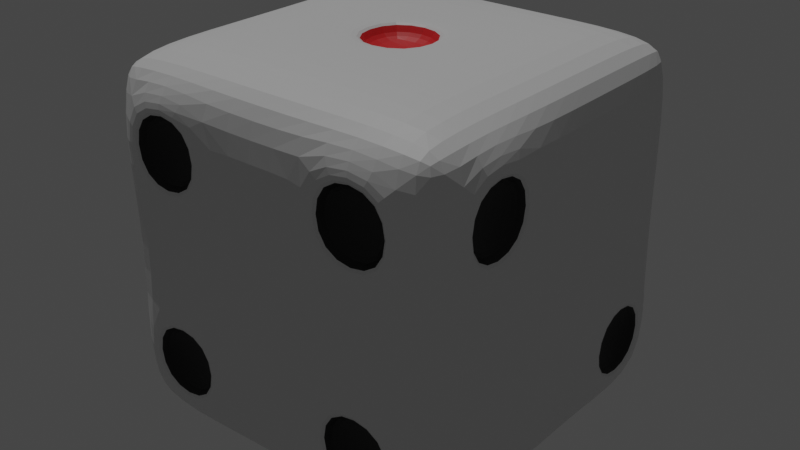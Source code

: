 # Source: Dice.blend  (saved by Blender 2.83.19; exported with 4.5.12 LTS)
import bpy
from mathutils import Matrix  # noqa: F401  (used for matrix-valued properties, if any)

bpy.ops.wm.read_factory_settings(use_empty=True)
scene = bpy.context.scene
scene.name = 'Scene'

# ---- collections
col_collection = bpy.data.collections.new('Collection'); scene.collection.children.link(col_collection)

# ---- materials (node trees are filled in below, after node groups)
mat_x = bpy.data.materials.new('ベース')
mat_x.use_transparent_shadow = False
mat_x_1 = bpy.data.materials.new('黒の目')
mat_x_1.use_transparent_shadow = False
mat_x_2 = bpy.data.materials.new('赤の目')
mat_x_2.use_transparent_shadow = False

# ---- material node trees
mat_x.use_nodes = True; mat_x.node_tree.nodes.clear()
_N = mat_x.node_tree.nodes; _L = mat_x.node_tree.links
n0 = _N.new('ShaderNodeBsdfPrincipled'); n0.name = 'Principled BSDF'; n0.location = (10, 300)
n0.distribution = 'GGX'
n0.subsurface_method = 'BURLEY'
n0.inputs[3].default_value = 1.45
n0.inputs[27].default_value = (0.0, 0.0, 0.0, 1.0)
n0.inputs[28].default_value = 1.0
n1 = _N.new('ShaderNodeOutputMaterial'); n1.name = 'Material Output'; n1.location = (300, 300)
_L.new(n0.outputs[0], n1.inputs[0])
n1.is_active_output = True
mat_x_1.use_nodes = True; mat_x_1.node_tree.nodes.clear()
_N = mat_x_1.node_tree.nodes; _L = mat_x_1.node_tree.links
n0 = _N.new('ShaderNodeBsdfPrincipled'); n0.name = 'Principled BSDF'; n0.location = (10, 300)
n0.distribution = 'GGX'
n0.subsurface_method = 'BURLEY'
n0.inputs[0].default_value = (0.0, 0.0, 0.0, 1.0)
n0.inputs[3].default_value = 1.45
n0.inputs[27].default_value = (0.0, 0.0, 0.0, 1.0)
n0.inputs[28].default_value = 1.0
n1 = _N.new('ShaderNodeOutputMaterial'); n1.name = 'Material Output'; n1.location = (300, 300)
_L.new(n0.outputs[0], n1.inputs[0])
n1.is_active_output = True
mat_x_2.use_nodes = True; mat_x_2.node_tree.nodes.clear()
_N = mat_x_2.node_tree.nodes; _L = mat_x_2.node_tree.links
n0 = _N.new('ShaderNodeBsdfPrincipled'); n0.name = 'Principled BSDF'; n0.location = (10, 300)
n0.distribution = 'GGX'
n0.subsurface_method = 'BURLEY'
n0.inputs[0].default_value = (0.8, 0.02428, 0.02739, 1.0)
n0.inputs[3].default_value = 1.45
n0.inputs[27].default_value = (0.0, 0.0, 0.0, 1.0)
n0.inputs[28].default_value = 1.0
n1 = _N.new('ShaderNodeOutputMaterial'); n1.name = 'Material Output'; n1.location = (300, 300)
_L.new(n0.outputs[0], n1.inputs[0])
n1.is_active_output = True

# ---- world
world_world = bpy.data.worlds.new('World'); scene.world = world_world
world_world.use_nodes = True; world_world.node_tree.nodes.clear()
_N = world_world.node_tree.nodes; _L = world_world.node_tree.links
n0 = _N.new('ShaderNodeOutputWorld'); n0.name = 'World Output'; n0.location = (300, 300)
n1 = _N.new('ShaderNodeBackground'); n1.name = 'Background'; n1.location = (10, 300)
n1.inputs[0].default_value = (0.05088, 0.05088, 0.05088, 1.0)
_L.new(n1.outputs[0], n0.inputs[0])
n0.is_active_output = True
world_world.color = (0.05088, 0.05088, 0.05088)
world_world.use_sun_shadow = False
world_world.sun_shadow_jitter_overblur = 0.0

# ---- cameras
cam_x = bpy.data.cameras.new('カメラ')

# ---- lights
light_x = bpy.data.lights.new('サン', 'SUN')
light_x.transmission_factor = 0.0
light_x.energy = 1.0
light_x.shadow_soft_size = 0.125

# ---- meshes
me_002 = bpy.data.meshes.new('立方体.002')
me_002.from_pydata([(-0.8422, -0.8422, -1.0), (-0.8422, -1.0, -0.8422), (-1.0, -0.8422, -0.8422), (-0.8422, -1.0, 0.8422), (-0.8422, -0.8422, 1.0), (-1.0, -0.8422, 0.8422), (-0.8422, 0.8422, -1.0), (-1.0, 0.8422, -0.8422), (-0.8422, 1.0, -0.8422), (-0.8422, 0.8422, 1.0), (-0.8422, 1.0, 0.8422), (-1.0, 0.8422, 0.8422), (0.8422, -0.8422, -1.0), (1.0, -0.8422, -0.8422), (0.8422, -1.0, -0.8422), (0.8422, -0.8422, 1.0), (0.8422, -1.0, 0.8422), (1.0, -0.8422, 0.8422), (0.8422, 0.8422, -1.0), (0.8422, 1.0, -0.8422), (1.0, 0.8422, -0.8422), (0.8422, 0.8422, 1.0), (1.0, 0.8422, 0.8422), (0.8422, 1.0, 0.8422), (-0.8422, -1.0, -0.2807), (-0.8422, -1.0, 0.2807), (-1.0, -0.8422, 0.2807), (-1.0, -0.8422, -0.2807), (-0.8422, 1.0, 0.2807), (-0.8422, 1.0, -0.2807), (-1.0, 0.8422, -0.2807), (-1.0, 0.8422, 0.2807), (1.0, 0.8422, 0.2807), (1.0, 0.8422, -0.2807), (0.8422, 1.0, -0.2807), (0.8422, 1.0, 0.2807), (0.8422, -1.0, 0.2807), (0.8422, -1.0, -0.2807), (1.0, -0.8422, -0.2807), (1.0, -0.8422, 0.2807), (-0.8422, 0.2807, -1.0), (-0.8422, -0.2807, -1.0), (-1.0, -0.2807, -0.8422), (-1.0, 0.2807, -0.8422), (-0.8422, -0.2807, 1.0), (-0.8422, 0.2807, 1.0), (-1.0, 0.2807, 0.8422), (-1.0, -0.2807, 0.8422), (0.8422, -0.2807, -1.0), (0.8422, 0.2807, -1.0), (1.0, 0.2807, -0.8422), (1.0, -0.2807, -0.8422), (0.8422, 0.2807, 1.0), (0.8422, -0.2807, 1.0), (1.0, -0.2807, 0.8422), (1.0, 0.2807, 0.8422), (-1.0, -0.2807, -0.2807), (-1.0, 0.2807, -0.2807), (-1.0, -0.2807, 0.2807), (-1.0, 0.2807, 0.2807), (1.0, 0.2807, -0.2807), (1.0, -0.2807, -0.2807), (1.0, 0.2807, 0.2807), (1.0, -0.2807, 0.2807), (0.2807, 0.8422, -1.0), (-0.2807, 0.8422, -1.0), (-0.2807, 1.0, -0.8422), (0.2807, 1.0, -0.8422), (-0.2807, 0.8422, 1.0), (0.2807, 0.8422, 1.0), (0.2807, 1.0, 0.8422), (-0.2807, 1.0, 0.8422), (-0.2807, -0.8422, -1.0), (0.2807, -0.8422, -1.0), (0.2807, -1.0, -0.8422), (-0.2807, -1.0, -0.8422), (0.2807, -0.8422, 1.0), (-0.2807, -0.8422, 1.0), (-0.2807, -1.0, 0.8422), (0.2807, -1.0, 0.8422), (-0.2807, 1.0, -0.2807), (0.2807, 1.0, -0.2807), (-0.2807, 1.0, 0.2807), (0.2807, 1.0, 0.2807), (0.2807, -1.0, -0.2807), (-0.2807, -1.0, -0.2807), (0.2807, -1.0, 0.2807), (-0.2807, -1.0, 0.2807), (0.2807, 0.2807, -1.0), (-0.2807, 0.2807, -1.0), (0.2807, -0.2807, -1.0), (-0.2807, -0.2807, -1.0), (-0.2807, 0.2807, 1.0), (0.2807, 0.2807, 1.0), (-0.2807, -0.2807, 1.0), (0.2807, -0.2807, 1.0), (-0.3771, -1.0, 0.3771), (-0.3771, -1.0, 0.7457), (-0.7457, -1.0, 0.7457), (-0.7457, -1.0, 0.3771), (1.0, -0.3771, 0.3771), (1.0, -0.3771, 0.7457), (1.0, -0.7457, 0.7457), (1.0, -0.7457, 0.3771), (-1.0, 0.3771, 0.3771), (-1.0, 0.3771, 0.7457), (-1.0, 0.7457, 0.7457), (-1.0, 0.7457, 0.3771), (0.3771, -0.3771, -1.0), (0.7457, -0.3771, -1.0), (0.7457, -0.7457, -1.0), (0.3771, -0.7457, -1.0), (0.3771, 1.0, -0.7457), (0.3771, 1.0, -0.3771), (0.7457, 1.0, -0.3771), (0.7457, 1.0, -0.7457), (-1.0, 0.3771, -0.7457), (-1.0, 0.3771, -0.3771), (-1.0, 0.7457, -0.3771), (-1.0, 0.7457, -0.7457), (-0.3771, -1.0, -0.7457), (-0.3771, -1.0, -0.3771), (-0.7457, -1.0, -0.3771), (-0.7457, -1.0, -0.7457), (1.0, 0.7457, -0.7457), (1.0, 0.7457, -0.3771), (1.0, 0.3771, -0.3771), (1.0, 0.3771, -0.7457), (-1.0, -0.1843, -0.1843), (-1.0, -0.1843, 0.1843), (-1.0, 0.1843, 0.1843), (-1.0, 0.1843, -0.1843), (-1.0, -0.7457, -0.7457), (-1.0, -0.7457, -0.3771), (-1.0, -0.3771, -0.3771), (-1.0, -0.3771, -0.7457), (0.3771, 0.7457, -1.0), (0.7457, 0.7457, -1.0), (0.7457, 0.3771, -1.0), (0.3771, 0.3771, -1.0), (0.3771, 0.1843, -1.0), (0.7457, 0.1843, -1.0), (0.7457, -0.1843, -1.0), (0.3771, -0.1843, -1.0), (-1.0, -0.7457, 0.3771), (-1.0, -0.7457, 0.7457), (-1.0, -0.3771, 0.7457), (-1.0, -0.3771, 0.3771), (0.1843, 0.1843, 1.0), (-0.1843, 0.1843, 1.0), (-0.1843, -0.1843, 1.0), (0.1843, -0.1843, 1.0), (-0.7457, 0.1843, -1.0), (-0.3771, 0.1843, -1.0), (-0.3771, -0.1843, -1.0), (-0.7457, -0.1843, -1.0), (-0.7457, 0.7457, -1.0), (-0.3771, 0.7457, -1.0), (-0.3771, 0.3771, -1.0), (-0.7457, 0.3771, -1.0), (0.7457, -1.0, -0.7457), (0.7457, -1.0, -0.3771), (0.3771, -1.0, -0.3771), (0.3771, -1.0, -0.7457), (-0.1843, 1.0, -0.1843), (-0.1843, 1.0, 0.1843), (0.1843, 1.0, 0.1843), (0.1843, 1.0, -0.1843), (-0.7457, -0.3771, -1.0), (-0.3771, -0.3771, -1.0), (-0.3771, -0.7457, -1.0), (-0.7457, -0.7457, -1.0), (-0.7457, 1.0, 0.3771), (-0.7457, 1.0, 0.7457), (-0.3771, 1.0, 0.7457), (-0.3771, 1.0, 0.3771), (0.7457, -1.0, 0.3771), (0.7457, -1.0, 0.7457), (0.3771, -1.0, 0.7457), (0.3771, -1.0, 0.3771), (-0.3771, -0.9123, 0.3771), (-0.3771, -0.9123, 0.7457), (-0.7457, -0.9123, 0.7457), (-0.7457, -0.9123, 0.3771), (0.9123, -0.3771, 0.3771), (0.9123, -0.3771, 0.7457), (0.9123, -0.7457, 0.7457), (0.9123, -0.7457, 0.3771), (-0.9123, 0.3771, 0.3771), (-0.9123, 0.3771, 0.7457), (-0.9123, 0.7457, 0.7457), (-0.9123, 0.7457, 0.3771), (0.3771, -0.3771, -0.9123), (0.7457, -0.3771, -0.9123), (0.7457, -0.7457, -0.9123), (0.3771, -0.7457, -0.9123), (0.3771, 0.9123, -0.7457), (0.3771, 0.9123, -0.3771), (0.7457, 0.9123, -0.3771), (0.7457, 0.9123, -0.7457), (-0.9123, 0.3771, -0.7457), (-0.9123, 0.3771, -0.3771), (-0.9123, 0.7457, -0.3771), (-0.9123, 0.7457, -0.7457), (-0.3771, -0.9123, -0.7457), (-0.3771, -0.9123, -0.3771), (-0.7457, -0.9123, -0.3771), (-0.7457, -0.9123, -0.7457), (0.9123, 0.7457, -0.7457), (0.9123, 0.7457, -0.3771), (0.9123, 0.3771, -0.3771), (0.9123, 0.3771, -0.7457), (-0.9123, -0.1843, -0.1843), (-0.9123, -0.1843, 0.1843), (-0.9123, 0.1843, 0.1843), (-0.9123, 0.1843, -0.1843), (-0.9123, -0.7457, -0.7457), (-0.9123, -0.7457, -0.3771), (-0.9123, -0.3771, -0.3771), (-0.9123, -0.3771, -0.7457), (0.3771, 0.7457, -0.9123), (0.7457, 0.7457, -0.9123), (0.7457, 0.3771, -0.9123), (0.3771, 0.3771, -0.9123), (0.3771, 0.1843, -0.9123), (0.7457, 0.1843, -0.9123), (0.7457, -0.1843, -0.9123), (0.3771, -0.1843, -0.9123), (-0.9123, -0.7457, 0.3771), (-0.9123, -0.7457, 0.7457), (-0.9123, -0.3771, 0.7457), (-0.9123, -0.3771, 0.3771), (0.1843, 0.1843, 0.9123), (-0.1843, 0.1843, 0.9123), (-0.1843, -0.1843, 0.9123), (0.1843, -0.1843, 0.9123), (-0.7457, 0.1843, -0.9123), (-0.3771, 0.1843, -0.9123), (-0.3771, -0.1843, -0.9123), (-0.7457, -0.1843, -0.9123), (-0.7457, 0.7457, -0.9123), (-0.3771, 0.7457, -0.9123), (-0.3771, 0.3771, -0.9123), (-0.7457, 0.3771, -0.9123), (0.7457, -0.9123, -0.7457), (0.7457, -0.9123, -0.3771), (0.3771, -0.9123, -0.3771), (0.3771, -0.9123, -0.7457), (-0.1843, 0.9123, -0.1843), (-0.1843, 0.9123, 0.1843), (0.1843, 0.9123, 0.1843), (0.1843, 0.9123, -0.1843), (-0.7457, -0.3771, -0.9123), (-0.3771, -0.3771, -0.9123), (-0.3771, -0.7457, -0.9123), (-0.7457, -0.7457, -0.9123), (-0.7457, 0.9123, 0.3771), (-0.7457, 0.9123, 0.7457), (-0.3771, 0.9123, 0.7457), (-0.3771, 0.9123, 0.3771), (0.7457, -0.9123, 0.3771), (0.7457, -0.9123, 0.7457), (0.3771, -0.9123, 0.7457), (0.3771, -0.9123, 0.3771)], [], [(94, 44, 4, 77), (83, 70, 23, 35), (0, 1, 2), (3, 4, 5), (6, 7, 8), (9, 10, 11), (12, 13, 14), (15, 16, 17), (18, 19, 20), (21, 22, 23), (41, 0, 2, 42), (25, 3, 5, 26), (45, 9, 11, 46), (29, 8, 7, 30), (65, 6, 8, 66), (69, 21, 23, 70), (33, 20, 19, 34), (49, 18, 20, 50), (53, 15, 17, 54), (37, 14, 13, 38), (73, 12, 14, 74), (77, 4, 3, 78), (16, 36, 39, 17), (36, 37, 38, 39), (22, 32, 35, 23), (32, 33, 34, 35), (10, 28, 31, 11), (28, 29, 30, 31), (1, 24, 27, 2), (24, 25, 26, 27), (81, 83, 35, 34), (57, 59, 31, 30), (51, 61, 38, 13), (61, 63, 39, 38), (85, 87, 25, 24), (33, 32, 62, 60), (60, 62, 63, 61), (50, 60, 61, 51), (27, 26, 58, 56), (42, 56, 57, 43), (21, 52, 55, 22), (52, 53, 54, 55), (12, 48, 51, 13), (48, 49, 50, 51), (4, 44, 47, 5), (44, 45, 46, 47), (6, 40, 43, 7), (40, 41, 42, 43), (58, 47, 46, 59), (68, 9, 45, 92), (92, 45, 44, 94), (32, 22, 55, 62), (62, 55, 54, 63), (52, 93, 95, 53), (21, 69, 93, 52), (69, 68, 92, 93), (89, 88, 90, 91), (65, 64, 88, 89), (37, 36, 86, 84), (84, 86, 87, 85), (74, 84, 85, 75), (29, 28, 82, 80), (8, 29, 80, 66), (66, 80, 81, 67), (91, 90, 73, 72), (15, 76, 79, 16), (76, 77, 78, 79), (0, 72, 75, 1), (72, 73, 74, 75), (9, 68, 71, 10), (68, 69, 70, 71), (18, 64, 67, 19), (64, 65, 66, 67), (82, 71, 70, 83), (53, 95, 76, 15), (95, 94, 77, 76), (86, 79, 78, 87), (87, 78, 97, 96), (78, 3, 98, 97), (3, 25, 99, 98), (25, 87, 96, 99), (63, 54, 101, 100), (54, 17, 102, 101), (17, 39, 103, 102), (39, 63, 100, 103), (59, 46, 105, 104), (46, 11, 106, 105), (11, 31, 107, 106), (31, 59, 104, 107), (90, 48, 109, 108), (48, 12, 110, 109), (12, 73, 111, 110), (73, 90, 108, 111), (67, 81, 113, 112), (81, 34, 114, 113), (34, 19, 115, 114), (19, 67, 112, 115), (43, 57, 117, 116), (57, 30, 118, 117), (30, 7, 119, 118), (7, 43, 116, 119), (75, 85, 121, 120), (85, 24, 122, 121), (24, 1, 123, 122), (1, 75, 120, 123), (20, 33, 125, 124), (33, 60, 126, 125), (60, 50, 127, 126), (50, 20, 124, 127), (56, 58, 129, 128), (58, 59, 130, 129), (59, 57, 131, 130), (57, 56, 128, 131), (2, 27, 133, 132), (27, 56, 134, 133), (56, 42, 135, 134), (42, 2, 132, 135), (64, 18, 137, 136), (18, 49, 138, 137), (49, 88, 139, 138), (88, 64, 136, 139), (88, 49, 141, 140), (49, 48, 142, 141), (48, 90, 143, 142), (90, 88, 140, 143), (26, 5, 145, 144), (5, 47, 146, 145), (47, 58, 147, 146), (58, 26, 144, 147), (93, 92, 149, 148), (92, 94, 150, 149), (94, 95, 151, 150), (95, 93, 148, 151), (40, 89, 153, 152), (89, 91, 154, 153), (91, 41, 155, 154), (41, 40, 152, 155), (6, 65, 157, 156), (65, 89, 158, 157), (89, 40, 159, 158), (40, 6, 156, 159), (14, 37, 161, 160), (37, 84, 162, 161), (84, 74, 163, 162), (74, 14, 160, 163), (80, 82, 165, 164), (82, 83, 166, 165), (83, 81, 167, 166), (81, 80, 164, 167), (41, 91, 169, 168), (91, 72, 170, 169), (72, 0, 171, 170), (0, 41, 168, 171), (28, 10, 173, 172), (10, 71, 174, 173), (71, 82, 175, 174), (82, 28, 172, 175), (36, 16, 177, 176), (16, 79, 178, 177), (79, 86, 179, 178), (86, 36, 176, 179), (180, 181, 182, 183), (97, 181, 180, 96), (98, 182, 181, 97), (99, 183, 182, 98), (96, 180, 183, 99), (184, 185, 186, 187), (101, 185, 184, 100), (102, 186, 185, 101), (103, 187, 186, 102), (100, 184, 187, 103), (188, 189, 190, 191), (105, 189, 188, 104), (106, 190, 189, 105), (107, 191, 190, 106), (104, 188, 191, 107), (192, 193, 194, 195), (109, 193, 192, 108), (110, 194, 193, 109), (111, 195, 194, 110), (108, 192, 195, 111), (196, 197, 198, 199), (113, 197, 196, 112), (114, 198, 197, 113), (115, 199, 198, 114), (112, 196, 199, 115), (200, 201, 202, 203), (117, 201, 200, 116), (118, 202, 201, 117), (119, 203, 202, 118), (116, 200, 203, 119), (204, 205, 206, 207), (121, 205, 204, 120), (122, 206, 205, 121), (123, 207, 206, 122), (120, 204, 207, 123), (208, 209, 210, 211), (125, 209, 208, 124), (126, 210, 209, 125), (127, 211, 210, 126), (124, 208, 211, 127), (212, 213, 214, 215), (129, 213, 212, 128), (130, 214, 213, 129), (131, 215, 214, 130), (128, 212, 215, 131), (216, 217, 218, 219), (133, 217, 216, 132), (134, 218, 217, 133), (135, 219, 218, 134), (132, 216, 219, 135), (220, 221, 222, 223), (137, 221, 220, 136), (138, 222, 221, 137), (139, 223, 222, 138), (136, 220, 223, 139), (224, 225, 226, 227), (141, 225, 224, 140), (142, 226, 225, 141), (143, 227, 226, 142), (140, 224, 227, 143), (228, 229, 230, 231), (145, 229, 228, 144), (146, 230, 229, 145), (147, 231, 230, 146), (144, 228, 231, 147), (232, 233, 234, 235), (149, 233, 232, 148), (150, 234, 233, 149), (151, 235, 234, 150), (148, 232, 235, 151), (236, 237, 238, 239), (153, 237, 236, 152), (154, 238, 237, 153), (155, 239, 238, 154), (152, 236, 239, 155), (240, 241, 242, 243), (157, 241, 240, 156), (158, 242, 241, 157), (159, 243, 242, 158), (156, 240, 243, 159), (244, 245, 246, 247), (161, 245, 244, 160), (162, 246, 245, 161), (163, 247, 246, 162), (160, 244, 247, 163), (248, 249, 250, 251), (165, 249, 248, 164), (166, 250, 249, 165), (167, 251, 250, 166), (164, 248, 251, 167), (252, 253, 254, 255), (169, 253, 252, 168), (170, 254, 253, 169), (171, 255, 254, 170), (168, 252, 255, 171), (256, 257, 258, 259), (173, 257, 256, 172), (174, 258, 257, 173), (175, 259, 258, 174), (172, 256, 259, 175), (260, 261, 262, 263), (177, 261, 260, 176), (178, 262, 261, 177), (179, 263, 262, 178), (176, 260, 263, 179)])
me_002.polygons.foreach_set('material_index', [0, 0, 0, 0, 0, 0, 0, 0, 0, 0, 0, 0, 0, 0, 0, 0, 0, 0, 0, 0, 0, 0, 0, 0, 0, 0, 0, 0, 0, 0, 0, 0, 0, 0, 0, 0, 0, 0, 0, 0, 0, 0, 0, 0, 0, 0, 0, 0, 0, 0, 0, 0, 0, 0, 0, 0, 0, 0, 0, 0, 0, 0, 0, 0, 0, 0, 0, 0, 0, 0, 0, 0, 0, 0, 0, 0, 0, 0, 0, 0, 0, 0, 0, 0, 0, 0, 0, 0, 0, 0, 0, 0, 0, 0, 0, 0, 0, 0, 0, 0, 0, 0, 0, 0, 0, 0, 0, 0, 0, 0, 0, 0, 0, 0, 0, 0, 0, 0, 0, 0, 0, 0, 0, 0, 0, 0, 0, 0, 0, 0, 0, 0, 0, 0, 0, 0, 0, 0, 0, 0, 0, 0, 0, 0, 0, 0, 0, 0, 0, 0, 0, 0, 0, 0, 0, 0, 0, 0, 0, 0, 0, 1, 1, 1, 1, 1, 1, 1, 1, 1, 1, 1, 1, 1, 1, 1, 1, 1, 1, 1, 1, 1, 1, 1, 1, 1, 1, 1, 1, 1, 1, 1, 1, 1, 1, 1, 1, 1, 1, 1, 1, 1, 1, 1, 1, 1, 1, 1, 1, 1, 1, 1, 1, 1, 1, 1, 1, 1, 1, 1, 1, 1, 1, 1, 1, 1, 2, 2, 2, 2, 2, 1, 1, 1, 1, 1, 1, 1, 1, 1, 1, 1, 1, 1, 1, 1, 1, 1, 1, 1, 1, 1, 1, 1, 1, 1, 1, 1, 1, 1, 1, 1, 1, 1, 1, 1])
_uv = me_002.uv_layers.new(name='UVマップ')
_uv.uv.foreach_set('vector', [0.7851, 0.6601, 0.8553, 0.6601, 0.8553, 0.7303, 0.7851, 0.7303, 0.5351, 0.4101, 0.6053, 0.4101, 0.6053, 0.4803, 0.5351, 0.4803, 0.1447, 0.7303, 0.1447, 0.75, 0.125, 0.7303, 0.6053, 0.9803, 0.625, 0.9803, 0.6053, 1.0, 0.1447, 0.5197, 0.125, 0.5197, 0.1447, 0.5, 0.8553, 0.5197, 0.8553, 0.5, 0.875, 0.5197, 0.3553, 0.7303, 0.375, 0.7303, 0.3553, 0.75, 0.6447, 0.7303, 0.6447, 0.75, 0.625, 0.7303, 0.3553, 0.5197, 0.3553, 0.5, 0.375, 0.5197, 0.6447, 0.5197, 0.625, 0.5197, 0.6447, 0.5, 0.1447, 0.6601, 0.1447, 0.7303, 0.125, 0.7303, 0.125, 0.6601, 0.5351, 0.9803, 0.6053, 0.9803, 0.6053, 1.0, 0.5351, 1.0, 0.8553, 0.5899, 0.8553, 0.5197, 0.875, 0.5197, 0.875, 0.5899, 0.4649, 0.2697, 0.3947, 0.2697, 0.3947, 0.2303, 0.4649, 0.2303, 0.2149, 0.5197, 0.1447, 0.5197, 0.1447, 0.5, 0.2149, 0.5, 0.7149, 0.5197, 0.6447, 0.5197, 0.6447, 0.5, 0.7149, 0.5, 0.4649, 0.5197, 0.3947, 0.5197, 0.3947, 0.4803, 0.4649, 0.4803, 0.3553, 0.5899, 0.3553, 0.5197, 0.3947, 0.5197, 0.3947, 0.5899, 0.6447, 0.6601, 0.6447, 0.7303, 0.6053, 0.7303, 0.6053, 0.6601, 0.4649, 0.7697, 0.3947, 0.7697, 0.3947, 0.7303, 0.4649, 0.7303, 0.2851, 0.7303, 0.3553, 0.7303, 0.3553, 0.75, 0.2851, 0.75, 0.7851, 0.7303, 0.8553, 0.7303, 0.8553, 0.75, 0.7851, 0.75, 0.6053, 0.7697, 0.5351, 0.7697, 0.5351, 0.7303, 0.6053, 0.7303, 0.5351, 0.7697, 0.4649, 0.7697, 0.4649, 0.7303, 0.5351, 0.7303, 0.6053, 0.5197, 0.5351, 0.5197, 0.5351, 0.4803, 0.6053, 0.4803, 0.5351, 0.5197, 0.4649, 0.5197, 0.4649, 0.4803, 0.5351, 0.4803, 0.6053, 0.2697, 0.5351, 0.2697, 0.5351, 0.2303, 0.6053, 0.2303, 0.5351, 0.2697, 0.4649, 0.2697, 0.4649, 0.2303, 0.5351, 0.2303, 0.3947, 0.9803, 0.4649, 0.9803, 0.4649, 1.0, 0.3947, 1.0, 0.4649, 0.9803, 0.5351, 0.9803, 0.5351, 1.0, 0.4649, 1.0, 0.4649, 0.4101, 0.5351, 0.4101, 0.5351, 0.4803, 0.4649, 0.4803, 0.4649, 0.1601, 0.5351, 0.1601, 0.5351, 0.2303, 0.4649, 0.2303, 0.3947, 0.6601, 0.4649, 0.6601, 0.4649, 0.7303, 0.3947, 0.7303, 0.4649, 0.6601, 0.5351, 0.6601, 0.5351, 0.7303, 0.4649, 0.7303, 0.4649, 0.9101, 0.5351, 0.9101, 0.5351, 0.9803, 0.4649, 0.9803, 0.4649, 0.5197, 0.5351, 0.5197, 0.5351, 0.5899, 0.4649, 0.5899, 0.4649, 0.5899, 0.5351, 0.5899, 0.5351, 0.6601, 0.4649, 0.6601, 0.3947, 0.5899, 0.4649, 0.5899, 0.4649, 0.6601, 0.3947, 0.6601, 0.4649, 0.01973, 0.5351, 0.01973, 0.5351, 0.08991, 0.4649, 0.08991, 0.3947, 0.08991, 0.4649, 0.08991, 0.4649, 0.1601, 0.3947, 0.1601, 0.6447, 0.5197, 0.6447, 0.5899, 0.6053, 0.5899, 0.6053, 0.5197, 0.6447, 0.5899, 0.6447, 0.6601, 0.6053, 0.6601, 0.6053, 0.5899, 0.3553, 0.7303, 0.3553, 0.6601, 0.3947, 0.6601, 0.3947, 0.7303, 0.3553, 0.6601, 0.3553, 0.5899, 0.3947, 0.5899, 0.3947, 0.6601, 0.8553, 0.7303, 0.8553, 0.6601, 0.875, 0.6601, 0.875, 0.7303, 0.8553, 0.6601, 0.8553, 0.5899, 0.875, 0.5899, 0.875, 0.6601, 0.1447, 0.5197, 0.1447, 0.5899, 0.125, 0.5899, 0.125, 0.5197, 0.1447, 0.5899, 0.1447, 0.6601, 0.125, 0.6601, 0.125, 0.5899, 0.5351, 0.08991, 0.6053, 0.08991, 0.6053, 0.1601, 0.5351, 0.1601, 0.7851, 0.5197, 0.8553, 0.5197, 0.8553, 0.5899, 0.7851, 0.5899, 0.7851, 0.5899, 0.8553, 0.5899, 0.8553, 0.6601, 0.7851, 0.6601, 0.5351, 0.5197, 0.6053, 0.5197, 0.6053, 0.5899, 0.5351, 0.5899, 0.5351, 0.5899, 0.6053, 0.5899, 0.6053, 0.6601, 0.5351, 0.6601, 0.6447, 0.5899, 0.7149, 0.5899, 0.7149, 0.6601, 0.6447, 0.6601, 0.6447, 0.5197, 0.7149, 0.5197, 0.7149, 0.5899, 0.6447, 0.5899, 0.7149, 0.5197, 0.7851, 0.5197, 0.7851, 0.5899, 0.7149, 0.5899, 0.2149, 0.5899, 0.2851, 0.5899, 0.2851, 0.6601, 0.2149, 0.6601, 0.2149, 0.5197, 0.2851, 0.5197, 0.2851, 0.5899, 0.2149, 0.5899, 0.4649, 0.7697, 0.5351, 0.7697, 0.5351, 0.8399, 0.4649, 0.8399, 0.4649, 0.8399, 0.5351, 0.8399, 0.5351, 0.9101, 0.4649, 0.9101, 0.3947, 0.8399, 0.4649, 0.8399, 0.4649, 0.9101, 0.3947, 0.9101, 0.4649, 0.2697, 0.5351, 0.2697, 0.5351, 0.3399, 0.4649, 0.3399, 0.3947, 0.2697, 0.4649, 0.2697, 0.4649, 0.3399, 0.3947, 0.3399, 0.3947, 0.3399, 0.4649, 0.3399, 0.4649, 0.4101, 0.3947, 0.4101, 0.2149, 0.6601, 0.2851, 0.6601, 0.2851, 0.7303, 0.2149, 0.7303, 0.6447, 0.7303, 0.7149, 0.7303, 0.7149, 0.75, 0.6447, 0.75, 0.7149, 0.7303, 0.7851, 0.7303, 0.7851, 0.75, 0.7149, 0.75, 0.1447, 0.7303, 0.2149, 0.7303, 0.2149, 0.75, 0.1447, 0.75, 0.2149, 0.7303, 0.2851, 0.7303, 0.2851, 0.75, 0.2149, 0.75, 0.8553, 0.5197, 0.7851, 0.5197, 0.7851, 0.5, 0.8553, 0.5, 0.7851, 0.5197, 0.7149, 0.5197, 0.7149, 0.5, 0.7851, 0.5, 0.3553, 0.5197, 0.2851, 0.5197, 0.2851, 0.5, 0.3553, 0.5, 0.2851, 0.5197, 0.2149, 0.5197, 0.2149, 0.5, 0.2851, 0.5, 0.5351, 0.3399, 0.6053, 0.3399, 0.6053, 0.4101, 0.5351, 0.4101, 0.6447, 0.6601, 0.7149, 0.6601, 0.7149, 0.7303, 0.6447, 0.7303, 0.7149, 0.6601, 0.7851, 0.6601, 0.7851, 0.7303, 0.7149, 0.7303, 0.5351, 0.8399, 0.6053, 0.8399, 0.6053, 0.9101, 0.5351, 0.9101, 0.5351, 0.9101, 0.6053, 0.9101, 0.5932, 0.9221, 0.5471, 0.9221, 0.6053, 0.9101, 0.6053, 0.9803, 0.5932, 0.9682, 0.5932, 0.9221, 0.6053, 0.9803, 0.5351, 0.9803, 0.5471, 0.9682, 0.5932, 0.9682, 0.5351, 0.9803, 0.5351, 0.9101, 0.5471, 0.9221, 0.5471, 0.9682, 0.5351, 0.6601, 0.6053, 0.6601, 0.5932, 0.6721, 0.5471, 0.6721, 0.6053, 0.6601, 0.6053, 0.7303, 0.5932, 0.7182, 0.5932, 0.6721, 0.6053, 0.7303, 0.5351, 0.7303, 0.5471, 0.7182, 0.5932, 0.7182, 0.5351, 0.7303, 0.5351, 0.6601, 0.5471, 0.6721, 0.5471, 0.7182, 0.5351, 0.1601, 0.6053, 0.1601, 0.5932, 0.1721, 0.5471, 0.1721, 0.6053, 0.1601, 0.6053, 0.2303, 0.5932, 0.2182, 0.5932, 0.1721, 0.6053, 0.2303, 0.5351, 0.2303, 0.5471, 0.2182, 0.5932, 0.2182, 0.5351, 0.2303, 0.5351, 0.1601, 0.5471, 0.1721, 0.5471, 0.2182, 0.2851, 0.6601, 0.3553, 0.6601, 0.3432, 0.6721, 0.2971, 0.6721, 0.3553, 0.6601, 0.3553, 0.7303, 0.3432, 0.7182, 0.3432, 0.6721, 0.3553, 0.7303, 0.2851, 0.7303, 0.2971, 0.7182, 0.3432, 0.7182, 0.2851, 0.7303, 0.2851, 0.6601, 0.2971, 0.6721, 0.2971, 0.7182, 0.3947, 0.4101, 0.4649, 0.4101, 0.4529, 0.4221, 0.4068, 0.4221, 0.4649, 0.4101, 0.4649, 0.4803, 0.4529, 0.4682, 0.4529, 0.4221, 0.4649, 0.4803, 0.3947, 0.4803, 0.4068, 0.4682, 0.4529, 0.4682, 0.3947, 0.4803, 0.3947, 0.4101, 0.4068, 0.4221, 0.4068, 0.4682, 0.3947, 0.1601, 0.4649, 0.1601, 0.4529, 0.1721, 0.4068, 0.1721, 0.4649, 0.1601, 0.4649, 0.2303, 0.4529, 0.2182, 0.4529, 0.1721, 0.4649, 0.2303, 0.3947, 0.2303, 0.4068, 0.2182, 0.4529, 0.2182, 0.3947, 0.2303, 0.3947, 0.1601, 0.4068, 0.1721, 0.4068, 0.2182, 0.3947, 0.9101, 0.4649, 0.9101, 0.4529, 0.9221, 0.4068, 0.9221, 0.4649, 0.9101, 0.4649, 0.9803, 0.4529, 0.9682, 0.4529, 0.9221, 0.4649, 0.9803, 0.3947, 0.9803, 0.4068, 0.9682, 0.4529, 0.9682, 0.3947, 0.9803, 0.3947, 0.9101, 0.4068, 0.9221, 0.4068, 0.9682, 0.3947, 0.5197, 0.4649, 0.5197, 0.4529, 0.5318, 0.4068, 0.5318, 0.4649, 0.5197, 0.4649, 0.5899, 0.4529, 0.5779, 0.4529, 0.5318, 0.4649, 0.5899, 0.3947, 0.5899, 0.4068, 0.5779, 0.4529, 0.5779, 0.3947, 0.5899, 0.3947, 0.5197, 0.4068, 0.5318, 0.4068, 0.5779, 0.4649, 0.08991, 0.5351, 0.08991, 0.523, 0.102, 0.477, 0.102, 0.5351, 0.08991, 0.5351, 0.1601, 0.523, 0.148, 0.523, 0.102, 0.5351, 0.1601, 0.4649, 0.1601, 0.477, 0.148, 0.523, 0.148, 0.4649, 0.1601, 0.4649, 0.08991, 0.477, 0.102, 0.477, 0.148, 0.3947, 0.01973, 0.4649, 0.01973, 0.4529, 0.03178, 0.4068, 0.03178, 0.4649, 0.01973, 0.4649, 0.08991, 0.4529, 0.07786, 0.4529, 0.03178, 0.4649, 0.08991, 0.3947, 0.08991, 0.4068, 0.07786, 0.4529, 0.07786, 0.3947, 0.08991, 0.3947, 0.01973, 0.4068, 0.03178, 0.4068, 0.07786, 0.2851, 0.5197, 0.3553, 0.5197, 0.3432, 0.5318, 0.2971, 0.5318, 0.3553, 0.5197, 0.3553, 0.5899, 0.3432, 0.5779, 0.3432, 0.5318, 0.3553, 0.5899, 0.2851, 0.5899, 0.2971, 0.5779, 0.3432, 0.5779, 0.2851, 0.5899, 0.2851, 0.5197, 0.2971, 0.5318, 0.2971, 0.5779, 0.2851, 0.5899, 0.3553, 0.5899, 0.3432, 0.602, 0.2971, 0.602, 0.3553, 0.5899, 0.3553, 0.6601, 0.3432, 0.648, 0.3432, 0.602, 0.3553, 0.6601, 0.2851, 0.6601, 0.2971, 0.648, 0.3432, 0.648, 0.2851, 0.6601, 0.2851, 0.5899, 0.2971, 0.602, 0.2971, 0.648, 0.5351, 0.01973, 0.6053, 0.01973, 0.5932, 0.03178, 0.5471, 0.03178, 0.6053, 0.01973, 0.6053, 0.08991, 0.5932, 0.07786, 0.5932, 0.03178, 0.6053, 0.08991, 0.5351, 0.08991, 0.5471, 0.07786, 0.5932, 0.07786, 0.5351, 0.08991, 0.5351, 0.01973, 0.5471, 0.03178, 0.5471, 0.07786, 0.7149, 0.5899, 0.7851, 0.5899, 0.773, 0.602, 0.727, 0.602, 0.7851, 0.5899, 0.7851, 0.6601, 0.773, 0.648, 0.773, 0.602, 0.7851, 0.6601, 0.7149, 0.6601, 0.727, 0.648, 0.773, 0.648, 0.7149, 0.6601, 0.7149, 0.5899, 0.727, 0.602, 0.727, 0.648, 0.1447, 0.5899, 0.2149, 0.5899, 0.2029, 0.602, 0.1568, 0.602, 0.2149, 0.5899, 0.2149, 0.6601, 0.2029, 0.648, 0.2029, 0.602, 0.2149, 0.6601, 0.1447, 0.6601, 0.1568, 0.648, 0.2029, 0.648, 0.1447, 0.6601, 0.1447, 0.5899, 0.1568, 0.602, 0.1568, 0.648, 0.1447, 0.5197, 0.2149, 0.5197, 0.2029, 0.5318, 0.1568, 0.5318, 0.2149, 0.5197, 0.2149, 0.5899, 0.2029, 0.5779, 0.2029, 0.5318, 0.2149, 0.5899, 0.1447, 0.5899, 0.1568, 0.5779, 0.2029, 0.5779, 0.1447, 0.5899, 0.1447, 0.5197, 0.1568, 0.5318, 0.1568, 0.5779, 0.3947, 0.7697, 0.4649, 0.7697, 0.4529, 0.7818, 0.4068, 0.7818, 0.4649, 0.7697, 0.4649, 0.8399, 0.4529, 0.8279, 0.4529, 0.7818, 0.4649, 0.8399, 0.3947, 0.8399, 0.4068, 0.8279, 0.4529, 0.8279, 0.3947, 0.8399, 0.3947, 0.7697, 0.4068, 0.7818, 0.4068, 0.8279, 0.4649, 0.3399, 0.5351, 0.3399, 0.523, 0.352, 0.477, 0.352, 0.5351, 0.3399, 0.5351, 0.4101, 0.523, 0.398, 0.523, 0.352, 0.5351, 0.4101, 0.4649, 0.4101, 0.477, 0.398, 0.523, 0.398, 0.4649, 0.4101, 0.4649, 0.3399, 0.477, 0.352, 0.477, 0.398, 0.1447, 0.6601, 0.2149, 0.6601, 0.2029, 0.6721, 0.1568, 0.6721, 0.2149, 0.6601, 0.2149, 0.7303, 0.2029, 0.7182, 0.2029, 0.6721, 0.2149, 0.7303, 0.1447, 0.7303, 0.1568, 0.7182, 0.2029, 0.7182, 0.1447, 0.7303, 0.1447, 0.6601, 0.1568, 0.6721, 0.1568, 0.7182, 0.5351, 0.2697, 0.6053, 0.2697, 0.5932, 0.2818, 0.5471, 0.2818, 0.6053, 0.2697, 0.6053, 0.3399, 0.5932, 0.3279, 0.5932, 0.2818, 0.6053, 0.3399, 0.5351, 0.3399, 0.5471, 0.3279, 0.5932, 0.3279, 0.5351, 0.3399, 0.5351, 0.2697, 0.5471, 0.2818, 0.5471, 0.3279, 0.5351, 0.7697, 0.6053, 0.7697, 0.5932, 0.7818, 0.5471, 0.7818, 0.6053, 0.7697, 0.6053, 0.8399, 0.5932, 0.8279, 0.5932, 0.7818, 0.6053, 0.8399, 0.5351, 0.8399, 0.5471, 0.8279, 0.5932, 0.8279, 0.5351, 0.8399, 0.5351, 0.7697, 0.5471, 0.7818, 0.5471, 0.8279, 0.5471, 0.9221, 0.5932, 0.9221, 0.5932, 0.9682, 0.5471, 0.9682, 0.5932, 0.9221, 0.5932, 0.9221, 0.5471, 0.9221, 0.5471, 0.9221, 0.5932, 0.9682, 0.5932, 0.9682, 0.5932, 0.9221, 0.5932, 0.9221, 0.5471, 0.9682, 0.5471, 0.9682, 0.5932, 0.9682, 0.5932, 0.9682, 0.5471, 0.9221, 0.5471, 0.9221, 0.5471, 0.9682, 0.5471, 0.9682, 0.5471, 0.6721, 0.5932, 0.6721, 0.5932, 0.7182, 0.5471, 0.7182, 0.5932, 0.6721, 0.5932, 0.6721, 0.5471, 0.6721, 0.5471, 0.6721, 0.5932, 0.7182, 0.5932, 0.7182, 0.5932, 0.6721, 0.5932, 0.6721, 0.5471, 0.7182, 0.5471, 0.7182, 0.5932, 0.7182, 0.5932, 0.7182, 0.5471, 0.6721, 0.5471, 0.6721, 0.5471, 0.7182, 0.5471, 0.7182, 0.5471, 0.1721, 0.5932, 0.1721, 0.5932, 0.2182, 0.5471, 0.2182, 0.5932, 0.1721, 0.5932, 0.1721, 0.5471, 0.1721, 0.5471, 0.1721, 0.5932, 0.2182, 0.5932, 0.2182, 0.5932, 0.1721, 0.5932, 0.1721, 0.5471, 0.2182, 0.5471, 0.2182, 0.5932, 0.2182, 0.5932, 0.2182, 0.5471, 0.1721, 0.5471, 0.1721, 0.5471, 0.2182, 0.5471, 0.2182, 0.2971, 0.6721, 0.3432, 0.6721, 0.3432, 0.7182, 0.2971, 0.7182, 0.3432, 0.6721, 0.3432, 0.6721, 0.2971, 0.6721, 0.2971, 0.6721, 0.3432, 0.7182, 0.3432, 0.7182, 0.3432, 0.6721, 0.3432, 0.6721, 0.2971, 0.7182, 0.2971, 0.7182, 0.3432, 0.7182, 0.3432, 0.7182, 0.2971, 0.6721, 0.2971, 0.6721, 0.2971, 0.7182, 0.2971, 0.7182, 0.4068, 0.4221, 0.4529, 0.4221, 0.4529, 0.4682, 0.4068, 0.4682, 0.4529, 0.4221, 0.4529, 0.4221, 0.4068, 0.4221, 0.4068, 0.4221, 0.4529, 0.4682, 0.4529, 0.4682, 0.4529, 0.4221, 0.4529, 0.4221, 0.4068, 0.4682, 0.4068, 0.4682, 0.4529, 0.4682, 0.4529, 0.4682, 0.4068, 0.4221, 0.4068, 0.4221, 0.4068, 0.4682, 0.4068, 0.4682, 0.4068, 0.1721, 0.4529, 0.1721, 0.4529, 0.2182, 0.4068, 0.2182, 0.4529, 0.1721, 0.4529, 0.1721, 0.4068, 0.1721, 0.4068, 0.1721, 0.4529, 0.2182, 0.4529, 0.2182, 0.4529, 0.1721, 0.4529, 0.1721, 0.4068, 0.2182, 0.4068, 0.2182, 0.4529, 0.2182, 0.4529, 0.2182, 0.4068, 0.1721, 0.4068, 0.1721, 0.4068, 0.2182, 0.4068, 0.2182, 0.4068, 0.9221, 0.4529, 0.9221, 0.4529, 0.9682, 0.4068, 0.9682, 0.4529, 0.9221, 0.4529, 0.9221, 0.4068, 0.9221, 0.4068, 0.9221, 0.4529, 0.9682, 0.4529, 0.9682, 0.4529, 0.9221, 0.4529, 0.9221, 0.4068, 0.9682, 0.4068, 0.9682, 0.4529, 0.9682, 0.4529, 0.9682, 0.4068, 0.9221, 0.4068, 0.9221, 0.4068, 0.9682, 0.4068, 0.9682, 0.4068, 0.5318, 0.4529, 0.5318, 0.4529, 0.5779, 0.4068, 0.5779, 0.4529, 0.5318, 0.4529, 0.5318, 0.4068, 0.5318, 0.4068, 0.5318, 0.4529, 0.5779, 0.4529, 0.5779, 0.4529, 0.5318, 0.4529, 0.5318, 0.4068, 0.5779, 0.4068, 0.5779, 0.4529, 0.5779, 0.4529, 0.5779, 0.4068, 0.5318, 0.4068, 0.5318, 0.4068, 0.5779, 0.4068, 0.5779, 0.477, 0.102, 0.523, 0.102, 0.523, 0.148, 0.477, 0.148, 0.523, 0.102, 0.523, 0.102, 0.477, 0.102, 0.477, 0.102, 0.523, 0.148, 0.523, 0.148, 0.523, 0.102, 0.523, 0.102, 0.477, 0.148, 0.477, 0.148, 0.523, 0.148, 0.523, 0.148, 0.477, 0.102, 0.477, 0.102, 0.477, 0.148, 0.477, 0.148, 0.4068, 0.03178, 0.4529, 0.03178, 0.4529, 0.07786, 0.4068, 0.07786, 0.4529, 0.03178, 0.4529, 0.03178, 0.4068, 0.03178, 0.4068, 0.03178, 0.4529, 0.07786, 0.4529, 0.07786, 0.4529, 0.03178, 0.4529, 0.03178, 0.4068, 0.07786, 0.4068, 0.07786, 0.4529, 0.07786, 0.4529, 0.07786, 0.4068, 0.03178, 0.4068, 0.03178, 0.4068, 0.07786, 0.4068, 0.07786, 0.2971, 0.5318, 0.3432, 0.5318, 0.3432, 0.5779, 0.2971, 0.5779, 0.3432, 0.5318, 0.3432, 0.5318, 0.2971, 0.5318, 0.2971, 0.5318, 0.3432, 0.5779, 0.3432, 0.5779, 0.3432, 0.5318, 0.3432, 0.5318, 0.2971, 0.5779, 0.2971, 0.5779, 0.3432, 0.5779, 0.3432, 0.5779, 0.2971, 0.5318, 0.2971, 0.5318, 0.2971, 0.5779, 0.2971, 0.5779, 0.2971, 0.602, 0.3432, 0.602, 0.3432, 0.648, 0.2971, 0.648, 0.3432, 0.602, 0.3432, 0.602, 0.2971, 0.602, 0.2971, 0.602, 0.3432, 0.648, 0.3432, 0.648, 0.3432, 0.602, 0.3432, 0.602, 0.2971, 0.648, 0.2971, 0.648, 0.3432, 0.648, 0.3432, 0.648, 0.2971, 0.602, 0.2971, 0.602, 0.2971, 0.648, 0.2971, 0.648, 0.5471, 0.03178, 0.5932, 0.03178, 0.5932, 0.07786, 0.5471, 0.07786, 0.5932, 0.03178, 0.5932, 0.03178, 0.5471, 0.03178, 0.5471, 0.03178, 0.5932, 0.07786, 0.5932, 0.07786, 0.5932, 0.03178, 0.5932, 0.03178, 0.5471, 0.07786, 0.5471, 0.07786, 0.5932, 0.07786, 0.5932, 0.07786, 0.5471, 0.03178, 0.5471, 0.03178, 0.5471, 0.07786, 0.5471, 0.07786, 0.727, 0.602, 0.773, 0.602, 0.773, 0.648, 0.727, 0.648, 0.773, 0.602, 0.773, 0.602, 0.727, 0.602, 0.727, 0.602, 0.773, 0.648, 0.773, 0.648, 0.773, 0.602, 0.773, 0.602, 0.727, 0.648, 0.727, 0.648, 0.773, 0.648, 0.773, 0.648, 0.727, 0.602, 0.727, 0.602, 0.727, 0.648, 0.727, 0.648, 0.1568, 0.602, 0.2029, 0.602, 0.2029, 0.648, 0.1568, 0.648, 0.2029, 0.602, 0.2029, 0.602, 0.1568, 0.602, 0.1568, 0.602, 0.2029, 0.648, 0.2029, 0.648, 0.2029, 0.602, 0.2029, 0.602, 0.1568, 0.648, 0.1568, 0.648, 0.2029, 0.648, 0.2029, 0.648, 0.1568, 0.602, 0.1568, 0.602, 0.1568, 0.648, 0.1568, 0.648, 0.1568, 0.5318, 0.2029, 0.5318, 0.2029, 0.5779, 0.1568, 0.5779, 0.2029, 0.5318, 0.2029, 0.5318, 0.1568, 0.5318, 0.1568, 0.5318, 0.2029, 0.5779, 0.2029, 0.5779, 0.2029, 0.5318, 0.2029, 0.5318, 0.1568, 0.5779, 0.1568, 0.5779, 0.2029, 0.5779, 0.2029, 0.5779, 0.1568, 0.5318, 0.1568, 0.5318, 0.1568, 0.5779, 0.1568, 0.5779, 0.4068, 0.7818, 0.4529, 0.7818, 0.4529, 0.8279, 0.4068, 0.8279, 0.4529, 0.7818, 0.4529, 0.7818, 0.4068, 0.7818, 0.4068, 0.7818, 0.4529, 0.8279, 0.4529, 0.8279, 0.4529, 0.7818, 0.4529, 0.7818, 0.4068, 0.8279, 0.4068, 0.8279, 0.4529, 0.8279, 0.4529, 0.8279, 0.4068, 0.7818, 0.4068, 0.7818, 0.4068, 0.8279, 0.4068, 0.8279, 0.477, 0.352, 0.523, 0.352, 0.523, 0.398, 0.477, 0.398, 0.523, 0.352, 0.523, 0.352, 0.477, 0.352, 0.477, 0.352, 0.523, 0.398, 0.523, 0.398, 0.523, 0.352, 0.523, 0.352, 0.477, 0.398, 0.477, 0.398, 0.523, 0.398, 0.523, 0.398, 0.477, 0.352, 0.477, 0.352, 0.477, 0.398, 0.477, 0.398, 0.1568, 0.6721, 0.2029, 0.6721, 0.2029, 0.7182, 0.1568, 0.7182, 0.2029, 0.6721, 0.2029, 0.6721, 0.1568, 0.6721, 0.1568, 0.6721, 0.2029, 0.7182, 0.2029, 0.7182, 0.2029, 0.6721, 0.2029, 0.6721, 0.1568, 0.7182, 0.1568, 0.7182, 0.2029, 0.7182, 0.2029, 0.7182, 0.1568, 0.6721, 0.1568, 0.6721, 0.1568, 0.7182, 0.1568, 0.7182, 0.5471, 0.2818, 0.5932, 0.2818, 0.5932, 0.3279, 0.5471, 0.3279, 0.5932, 0.2818, 0.5932, 0.2818, 0.5471, 0.2818, 0.5471, 0.2818, 0.5932, 0.3279, 0.5932, 0.3279, 0.5932, 0.2818, 0.5932, 0.2818, 0.5471, 0.3279, 0.5471, 0.3279, 0.5932, 0.3279, 0.5932, 0.3279, 0.5471, 0.2818, 0.5471, 0.2818, 0.5471, 0.3279, 0.5471, 0.3279, 0.5471, 0.7818, 0.5932, 0.7818, 0.5932, 0.8279, 0.5471, 0.8279, 0.5932, 0.7818, 0.5932, 0.7818, 0.5471, 0.7818, 0.5471, 0.7818, 0.5932, 0.8279, 0.5932, 0.8279, 0.5932, 0.7818, 0.5932, 0.7818, 0.5471, 0.8279, 0.5471, 0.8279, 0.5932, 0.8279, 0.5932, 0.8279, 0.5471, 0.7818, 0.5471, 0.7818, 0.5471, 0.8279, 0.5471, 0.8279])
me_002.materials.append(mat_x)
me_002.materials.append(mat_x_1)
me_002.materials.append(mat_x_2)
me_002.use_remesh_fix_poles = True
me_002.use_remesh_preserve_attributes = False
me_002.use_mirror_vertex_groups = False
me_002.update()

# ---- objects
ob_dice = bpy.data.objects.new('Dice', me_002)
ob_x = bpy.data.objects.new('カメラ', cam_x)
ob_x_1 = bpy.data.objects.new('サン', light_x)

# ---- transforms, parenting, visibility, modifiers, constraints
ob_dice.location = (0.0, 0.0, 0.0)
ob_dice.lineart.crease_threshold = 0.0
_m = ob_dice.modifiers.new('細分化', 'SUBSURF')
_m.uv_smooth = 'PRESERVE_CORNERS'
_m.levels = 3
ob_x.location = (-2.043, -5.24, 1.699)
ob_x.rotation_euler = (1.234, 0.001818, -0.4176)
ob_x.lineart.crease_threshold = 0.0
ob_x_1.location = (0.0, 0.0, 3.791)
ob_x_1.rotation_euler = (-0.1311, -0.2934, 0.1559)
ob_x_1.lineart.crease_threshold = 0.0

# ---- collection membership
col_collection.objects.link(ob_dice)
col_collection.objects.link(ob_x)
col_collection.objects.link(ob_x_1)

# ---- scene / render settings (as saved in the file)
scene.frame_start = 1; scene.frame_end = 250; scene.frame_set(1)
scene.render.engine = 'BLENDER_EEVEE_NEXT'
scene.cycles.use_denoising = False
scene.cycles.samples = 128
scene.cycles.sampling_pattern = 'TABULATED_SOBOL'
scene.cycles.use_adaptive_sampling = False
scene.cycles.use_light_tree = False
scene.view_settings.view_transform = 'Filmic'
bpy.context.view_layer.update()

# ---- added for rendering (the .blend has no active camera): camera
cam_auto = bpy.data.cameras.new('AutoCamera')
cam_auto.lens = 50.0
cam_auto.sensor_width = 36.0
cam_auto.clip_end = 1000.0
ob_auto_camera = bpy.data.objects.new('AutoCamera', cam_auto)
scene.collection.objects.link(ob_auto_camera)
ob_auto_camera.location = (3.20507, -3.84609, 2.56406)
ob_auto_camera.rotation_euler = (1.09748, -7.21219e-08, 0.694738)
scene.camera = ob_auto_camera
bpy.context.view_layer.update()
